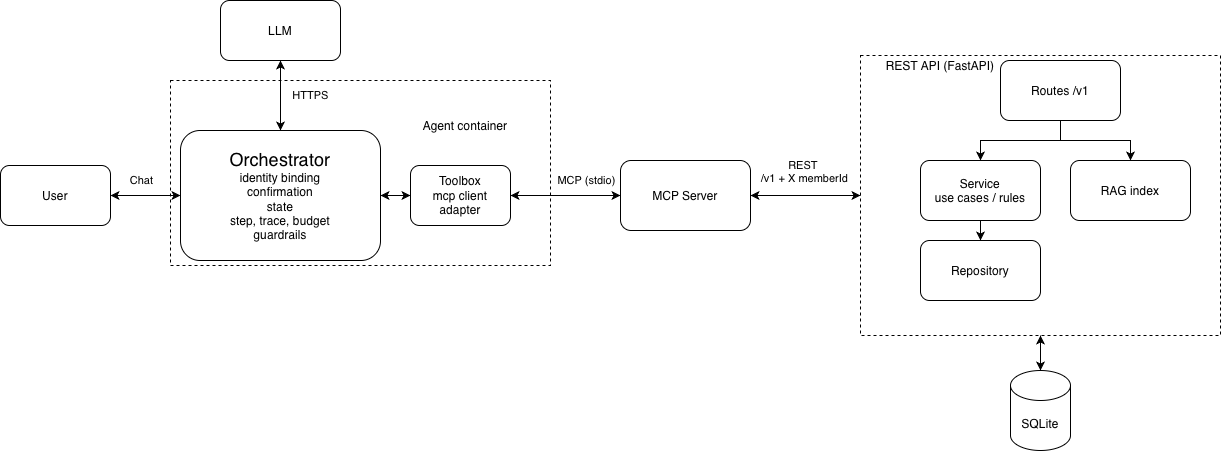

The diagram above was exported from draw.io. Its source (the exported page's mxGraphModel, read from the mxfile embedded in the PNG):
<mxGraphModel dx="3612" dy="2073" grid="1" gridSize="10" guides="1" tooltips="1" connect="1" arrows="1" fold="1" page="0" pageScale="1" pageWidth="827" pageHeight="1169" math="0" shadow="0">
  <root>
    <mxCell id="0" />
    <mxCell id="1" parent="0" />
    <mxCell id="fXF51VYksowILn9IEqGR-6" edge="1" parent="1" source="fXF51VYksowILn9IEqGR-4" style="edgeStyle=orthogonalEdgeStyle;rounded=0;orthogonalLoop=1;jettySize=auto;html=1;entryX=0;entryY=0.5;entryDx=0;entryDy=0;defaultLabelBackgroundColor=page;startArrow=classic;startFill=1;" target="fXF51VYksowILn9IEqGR-5">
      <mxGeometry relative="1" as="geometry" />
    </mxCell>
    <mxCell id="fXF51VYksowILn9IEqGR-7" connectable="0" parent="fXF51VYksowILn9IEqGR-6" style="edgeLabel;html=1;align=center;verticalAlign=middle;resizable=0;points=[];inheritText=1;defaultLabelBackgroundColor=page;" value="Chat" vertex="1">
      <mxGeometry relative="1" x="-0.2286" as="geometry">
        <mxPoint x="3" y="-15" as="offset" />
      </mxGeometry>
    </mxCell>
    <mxCell id="fXF51VYksowILn9IEqGR-4" parent="1" style="rounded=1;whiteSpace=wrap;html=1;roundedPerimeter=1;" value="User" vertex="1">
      <mxGeometry height="60" width="110" x="-2120" y="-705" as="geometry" />
    </mxCell>
    <mxCell id="fXF51VYksowILn9IEqGR-9" edge="1" parent="1" source="fXF51VYksowILn9IEqGR-5" style="edgeStyle=orthogonalEdgeStyle;rounded=0;orthogonalLoop=1;jettySize=auto;html=1;entryX=0.5;entryY=1;entryDx=0;entryDy=0;defaultLabelBackgroundColor=page;" target="fXF51VYksowILn9IEqGR-8">
      <mxGeometry relative="1" as="geometry" />
    </mxCell>
    <mxCell id="fXF51VYksowILn9IEqGR-13" edge="1" parent="1" source="fXF51VYksowILn9IEqGR-5" style="edgeStyle=orthogonalEdgeStyle;rounded=0;orthogonalLoop=1;jettySize=auto;html=1;entryX=0;entryY=0.5;entryDx=0;entryDy=0;defaultLabelBackgroundColor=page;" target="fXF51VYksowILn9IEqGR-12">
      <mxGeometry relative="1" as="geometry" />
    </mxCell>
    <mxCell id="fXF51VYksowILn9IEqGR-29" connectable="0" parent="fXF51VYksowILn9IEqGR-13" style="edgeLabel;html=1;align=center;verticalAlign=middle;resizable=0;points=[];inheritText=1;defaultLabelBackgroundColor=page;" value="MCP (stdio)" vertex="1">
      <mxGeometry relative="1" x="0.081" y="3" as="geometry">
        <mxPoint x="192" y="-18" as="offset" />
      </mxGeometry>
    </mxCell>
    <mxCell id="fXF51VYksowILn9IEqGR-5" parent="1" style="rounded=1;whiteSpace=wrap;html=1;roundedPerimeter=1;" value="&lt;font style=&quot;font-size: 18px;&quot;&gt;Orchestrator&lt;/font&gt;&lt;div&gt;identity binding&lt;/div&gt;&lt;div&gt;confirmation&lt;/div&gt;&lt;div&gt;state&lt;/div&gt;&lt;div&gt;step, trace, budget&lt;/div&gt;&lt;div&gt;guardrails&lt;/div&gt;" vertex="1">
      <mxGeometry height="130" width="200" x="-1940" y="-740" as="geometry" />
    </mxCell>
    <mxCell id="fXF51VYksowILn9IEqGR-10" edge="1" parent="1" source="fXF51VYksowILn9IEqGR-8" style="edgeStyle=orthogonalEdgeStyle;rounded=0;orthogonalLoop=1;jettySize=auto;html=1;entryX=0.5;entryY=0;entryDx=0;entryDy=0;defaultLabelBackgroundColor=page;" target="fXF51VYksowILn9IEqGR-5">
      <mxGeometry relative="1" as="geometry" />
    </mxCell>
    <mxCell id="fXF51VYksowILn9IEqGR-28" connectable="0" parent="fXF51VYksowILn9IEqGR-10" style="edgeLabel;html=1;align=center;verticalAlign=middle;resizable=0;points=[];inheritText=1;defaultLabelBackgroundColor=page;" value="HTTPS" vertex="1">
      <mxGeometry relative="1" x="-0.1819" y="2" as="geometry">
        <mxPoint x="28" y="5" as="offset" />
      </mxGeometry>
    </mxCell>
    <mxCell id="fXF51VYksowILn9IEqGR-8" parent="1" style="rounded=1;whiteSpace=wrap;html=1;roundedPerimeter=1;" value="LLM" vertex="1">
      <mxGeometry height="60" width="120" x="-1900" y="-870" as="geometry" />
    </mxCell>
    <mxCell id="fXF51VYksowILn9IEqGR-18" edge="1" parent="1" source="fXF51VYksowILn9IEqGR-12" style="edgeStyle=orthogonalEdgeStyle;rounded=0;orthogonalLoop=1;jettySize=auto;html=1;exitX=1;exitY=0.5;exitDx=0;exitDy=0;entryX=0;entryY=0.5;entryDx=0;entryDy=0;defaultLabelBackgroundColor=page;" target="fXF51VYksowILn9IEqGR-17">
      <mxGeometry relative="1" as="geometry" />
    </mxCell>
    <mxCell id="YGqgQH1QKqJfl1VoEaE1-1" edge="1" parent="1" source="fXF51VYksowILn9IEqGR-12" style="edgeStyle=orthogonalEdgeStyle;rounded=0;orthogonalLoop=1;jettySize=auto;html=1;entryX=1;entryY=0.5;entryDx=0;entryDy=0;defaultLabelBackgroundColor=page;" target="fXF51VYksowILn9IEqGR-5">
      <mxGeometry relative="1" as="geometry" />
    </mxCell>
    <mxCell id="fXF51VYksowILn9IEqGR-12" parent="1" style="rounded=1;whiteSpace=wrap;html=1;roundedPerimeter=1;" value="Toolbox&lt;div&gt;mcp client adapter&lt;/div&gt;" vertex="1">
      <mxGeometry height="60" width="100" x="-1710" y="-705" as="geometry" />
    </mxCell>
    <mxCell id="fXF51VYksowILn9IEqGR-20" edge="1" parent="1" source="fXF51VYksowILn9IEqGR-17" style="edgeStyle=orthogonalEdgeStyle;rounded=0;orthogonalLoop=1;jettySize=auto;html=1;exitX=1;exitY=0.5;exitDx=0;exitDy=0;entryX=0;entryY=0.5;entryDx=0;entryDy=0;defaultLabelBackgroundColor=page;" target="fXF51VYksowILn9IEqGR-22">
      <mxGeometry relative="1" x="-0.3333" as="geometry">
        <mxPoint x="-1290" y="-675" as="targetPoint" />
      </mxGeometry>
    </mxCell>
    <mxCell id="fXF51VYksowILn9IEqGR-30" connectable="0" parent="fXF51VYksowILn9IEqGR-20" style="edgeLabel;html=1;align=center;verticalAlign=middle;resizable=0;points=[];inheritText=1;defaultLabelBackgroundColor=page;" value="REST&amp;nbsp;&lt;div&gt;/v1 + X memberId&lt;/div&gt;" vertex="1">
      <mxGeometry relative="1" x="-0.4667" as="geometry">
        <mxPoint x="24" y="-25" as="offset" />
      </mxGeometry>
    </mxCell>
    <mxCell id="YGqgQH1QKqJfl1VoEaE1-3" edge="1" parent="1" source="fXF51VYksowILn9IEqGR-17" style="edgeStyle=orthogonalEdgeStyle;rounded=0;orthogonalLoop=1;jettySize=auto;html=1;entryX=1;entryY=0.5;entryDx=0;entryDy=0;defaultLabelBackgroundColor=page;" target="fXF51VYksowILn9IEqGR-12">
      <mxGeometry relative="1" as="geometry" />
    </mxCell>
    <mxCell id="fXF51VYksowILn9IEqGR-17" parent="1" style="rounded=1;whiteSpace=wrap;html=1;roundedPerimeter=1;" value="MCP Server" vertex="1">
      <mxGeometry height="70" width="130" x="-1500" y="-710" as="geometry" />
    </mxCell>
    <mxCell id="YGqgQH1QKqJfl1VoEaE1-4" edge="1" parent="1" source="fXF51VYksowILn9IEqGR-22" style="edgeStyle=orthogonalEdgeStyle;rounded=0;orthogonalLoop=1;jettySize=auto;html=1;entryX=1;entryY=0.5;entryDx=0;entryDy=0;defaultLabelBackgroundColor=page;" target="fXF51VYksowILn9IEqGR-17">
      <mxGeometry relative="1" as="geometry" />
    </mxCell>
    <mxCell id="fXF51VYksowILn9IEqGR-22" parent="1" style="rounded=0;whiteSpace=wrap;html=1;dashed=1;fillColor=none;" value="" vertex="1">
      <mxGeometry height="280" width="360" x="-1260" y="-815" as="geometry" />
    </mxCell>
    <mxCell id="fXF51VYksowILn9IEqGR-34" edge="1" parent="1" source="fXF51VYksowILn9IEqGR-23" style="edgeStyle=orthogonalEdgeStyle;rounded=0;orthogonalLoop=1;jettySize=auto;html=1;entryX=0.5;entryY=0;entryDx=0;entryDy=0;defaultLabelBackgroundColor=page;" target="fXF51VYksowILn9IEqGR-24">
      <mxGeometry relative="1" as="geometry" />
    </mxCell>
    <mxCell id="fXF51VYksowILn9IEqGR-35" edge="1" parent="1" source="fXF51VYksowILn9IEqGR-23" style="edgeStyle=orthogonalEdgeStyle;rounded=0;orthogonalLoop=1;jettySize=auto;html=1;exitX=0.5;exitY=1;exitDx=0;exitDy=0;entryX=0.5;entryY=0;entryDx=0;entryDy=0;defaultLabelBackgroundColor=page;" target="fXF51VYksowILn9IEqGR-26">
      <mxGeometry relative="1" as="geometry" />
    </mxCell>
    <mxCell id="fXF51VYksowILn9IEqGR-23" parent="1" style="rounded=1;whiteSpace=wrap;html=1;roundedPerimeter=1;" value="Routes /v1" vertex="1">
      <mxGeometry height="60" width="120" x="-1120" y="-810" as="geometry" />
    </mxCell>
    <mxCell id="fXF51VYksowILn9IEqGR-37" edge="1" parent="1" source="fXF51VYksowILn9IEqGR-24" style="edgeStyle=orthogonalEdgeStyle;rounded=0;orthogonalLoop=1;jettySize=auto;html=1;defaultLabelBackgroundColor=page;" target="fXF51VYksowILn9IEqGR-25">
      <mxGeometry relative="1" as="geometry" />
    </mxCell>
    <mxCell id="fXF51VYksowILn9IEqGR-24" parent="1" style="rounded=1;whiteSpace=wrap;html=1;roundedPerimeter=1;" value="Service&lt;div&gt;use cases / rules&lt;/div&gt;" vertex="1">
      <mxGeometry height="60" width="120" x="-1200" y="-710" as="geometry" />
    </mxCell>
    <mxCell id="fXF51VYksowILn9IEqGR-25" parent="1" style="rounded=1;whiteSpace=wrap;html=1;roundedPerimeter=1;" value="Repository" vertex="1">
      <mxGeometry height="60" width="120" x="-1200" y="-630" as="geometry" />
    </mxCell>
    <mxCell id="fXF51VYksowILn9IEqGR-26" parent="1" style="rounded=1;whiteSpace=wrap;html=1;roundedPerimeter=1;" value="RAG index" vertex="1">
      <mxGeometry height="60" width="120" x="-1050" y="-710" as="geometry" />
    </mxCell>
    <mxCell id="fXF51VYksowILn9IEqGR-39" edge="1" parent="1" source="fXF51VYksowILn9IEqGR-27" style="edgeStyle=orthogonalEdgeStyle;rounded=0;orthogonalLoop=1;jettySize=auto;html=1;entryX=0.5;entryY=1;entryDx=0;entryDy=0;defaultLabelBackgroundColor=page;" target="fXF51VYksowILn9IEqGR-22">
      <mxGeometry relative="1" as="geometry" />
    </mxCell>
    <mxCell id="fXF51VYksowILn9IEqGR-27" parent="1" style="shape=cylinder3;whiteSpace=wrap;html=1;boundedLbl=1;backgroundOutline=1;size=15;" value="SQLite" vertex="1">
      <mxGeometry height="80" width="60" x="-1110" y="-500" as="geometry" />
    </mxCell>
    <mxCell id="fXF51VYksowILn9IEqGR-31" parent="1" style="rounded=0;whiteSpace=wrap;html=1;fillColor=none;dashed=1;" value="" vertex="1">
      <mxGeometry height="185" width="380" x="-1950" y="-790" as="geometry" />
    </mxCell>
    <mxCell id="fXF51VYksowILn9IEqGR-32" parent="1" style="text;html=1;whiteSpace=wrap;strokeColor=none;fillColor=none;align=center;verticalAlign=middle;rounded=0;" value="Agent container" vertex="1">
      <mxGeometry height="30" width="90" x="-1700" y="-760" as="geometry" />
    </mxCell>
    <mxCell id="fXF51VYksowILn9IEqGR-33" parent="1" style="text;html=1;whiteSpace=wrap;strokeColor=none;fillColor=none;align=center;verticalAlign=middle;rounded=0;" value="REST API (FastAPI)" vertex="1">
      <mxGeometry height="30" width="140" x="-1250" y="-820" as="geometry" />
    </mxCell>
    <mxCell id="fXF51VYksowILn9IEqGR-38" edge="1" parent="1" source="fXF51VYksowILn9IEqGR-22" style="edgeStyle=orthogonalEdgeStyle;rounded=0;orthogonalLoop=1;jettySize=auto;html=1;exitX=0.5;exitY=1;exitDx=0;exitDy=0;entryX=0.5;entryY=0;entryDx=0;entryDy=0;entryPerimeter=0;defaultLabelBackgroundColor=page;" target="fXF51VYksowILn9IEqGR-27">
      <mxGeometry relative="1" as="geometry" />
    </mxCell>
  </root>
</mxGraphModel>